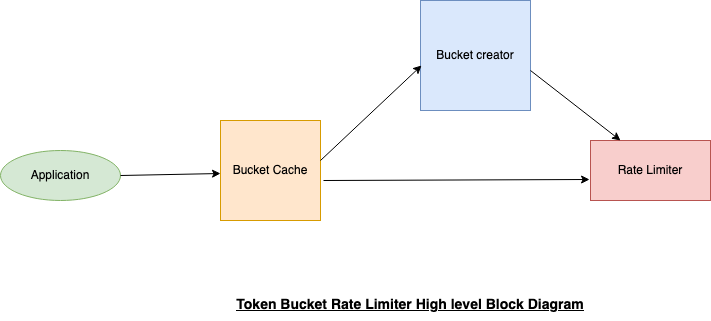

The diagram above was exported from draw.io. Its source (the exported page's mxGraphModel, read from the mxfile embedded in the PNG):
<mxGraphModel dx="946" dy="516" grid="1" gridSize="10" guides="1" tooltips="1" connect="1" arrows="1" fold="1" page="1" pageScale="1" pageWidth="850" pageHeight="1100" math="0" shadow="0">
  <root>
    <mxCell id="0" />
    <mxCell id="1" parent="0" />
    <mxCell id="VOzSYBrw9vFXwbsB0vje-1" value="Application" style="ellipse;whiteSpace=wrap;html=1;fillColor=#d5e8d4;strokeColor=#82b366;" vertex="1" parent="1">
      <mxGeometry x="30" y="230" width="120" height="50" as="geometry" />
    </mxCell>
    <mxCell id="VOzSYBrw9vFXwbsB0vje-2" value="Bucket Cache" style="whiteSpace=wrap;html=1;aspect=fixed;fillColor=#ffe6cc;strokeColor=#d79b00;" vertex="1" parent="1">
      <mxGeometry x="250" y="200" width="100" height="100" as="geometry" />
    </mxCell>
    <mxCell id="VOzSYBrw9vFXwbsB0vje-3" value="" style="endArrow=classic;html=1;rounded=0;entryX=0;entryY=0.5;entryDx=0;entryDy=0;exitX=1;exitY=0.5;exitDx=0;exitDy=0;" edge="1" parent="1" source="VOzSYBrw9vFXwbsB0vje-1">
      <mxGeometry width="50" height="50" relative="1" as="geometry">
        <mxPoint x="150" y="258" as="sourcePoint" />
        <mxPoint x="250" y="253" as="targetPoint" />
      </mxGeometry>
    </mxCell>
    <mxCell id="VOzSYBrw9vFXwbsB0vje-4" value="Bucket creator" style="whiteSpace=wrap;html=1;aspect=fixed;fillColor=#dae8fc;strokeColor=#6c8ebf;" vertex="1" parent="1">
      <mxGeometry x="450" y="80" width="110" height="110" as="geometry" />
    </mxCell>
    <mxCell id="VOzSYBrw9vFXwbsB0vje-5" value="" style="endArrow=classic;html=1;rounded=0;entryX=0.009;entryY=0.591;entryDx=0;entryDy=0;entryPerimeter=0;" edge="1" parent="1" target="VOzSYBrw9vFXwbsB0vje-4">
      <mxGeometry width="50" height="50" relative="1" as="geometry">
        <mxPoint x="350" y="240" as="sourcePoint" />
        <mxPoint x="400" y="190" as="targetPoint" />
      </mxGeometry>
    </mxCell>
    <mxCell id="VOzSYBrw9vFXwbsB0vje-6" value="Rate Limiter" style="rounded=0;whiteSpace=wrap;html=1;fillColor=#f8cecc;strokeColor=#b85450;" vertex="1" parent="1">
      <mxGeometry x="620" y="220" width="120" height="60" as="geometry" />
    </mxCell>
    <mxCell id="VOzSYBrw9vFXwbsB0vje-7" value="" style="endArrow=classic;html=1;rounded=0;entryX=0.25;entryY=0;entryDx=0;entryDy=0;" edge="1" parent="1" target="VOzSYBrw9vFXwbsB0vje-6">
      <mxGeometry width="50" height="50" relative="1" as="geometry">
        <mxPoint x="560" y="150" as="sourcePoint" />
        <mxPoint x="680" y="210" as="targetPoint" />
      </mxGeometry>
    </mxCell>
    <mxCell id="VOzSYBrw9vFXwbsB0vje-8" value="" style="endArrow=classic;html=1;rounded=0;exitX=1.03;exitY=0.6;exitDx=0;exitDy=0;exitPerimeter=0;entryX=-0.008;entryY=0.65;entryDx=0;entryDy=0;entryPerimeter=0;" edge="1" parent="1" source="VOzSYBrw9vFXwbsB0vje-2" target="VOzSYBrw9vFXwbsB0vje-6">
      <mxGeometry width="50" height="50" relative="1" as="geometry">
        <mxPoint x="400" y="300" as="sourcePoint" />
        <mxPoint x="450" y="250" as="targetPoint" />
      </mxGeometry>
    </mxCell>
    <mxCell id="VOzSYBrw9vFXwbsB0vje-9" value="&lt;u&gt;&lt;font style=&quot;font-size: 14px&quot;&gt;&lt;b&gt;Token Bucket Rate Limiter High level Block Diagram&lt;/b&gt;&lt;/font&gt;&lt;/u&gt;" style="text;html=1;strokeColor=none;fillColor=none;align=center;verticalAlign=middle;whiteSpace=wrap;rounded=0;" vertex="1" parent="1">
      <mxGeometry x="260" y="370" width="360" height="30" as="geometry" />
    </mxCell>
  </root>
</mxGraphModel>